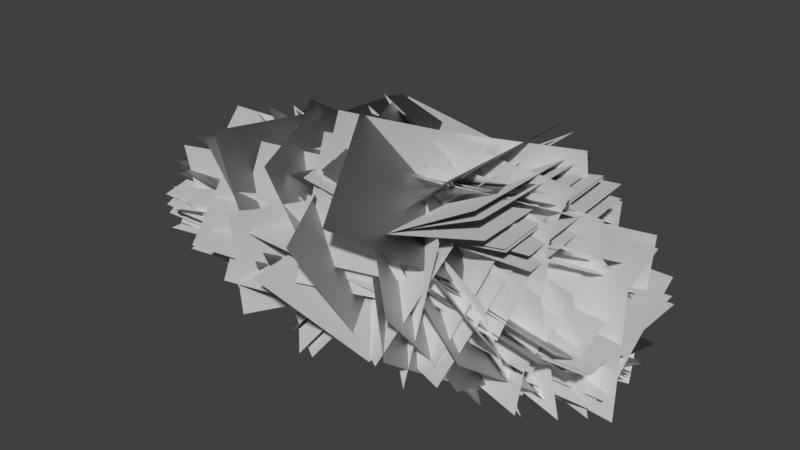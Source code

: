 # Source: Shane_Leaf_Blob_Radial_Test_12.blend  (saved by Blender 2.80.75; exported with 4.5.12 LTS)
import bpy
from mathutils import Matrix  # noqa: F401  (used for matrix-valued properties, if any)

bpy.ops.wm.read_factory_settings(use_empty=True)
scene = bpy.context.scene
scene.name = 'Scene'

# ---- collections
col_collection_1 = bpy.data.collections.new('Collection 1'); scene.collection.children.link(col_collection_1)

# ---- world
world_world = bpy.data.worlds.new('World'); scene.world = world_world
world_world.color = (0.05088, 0.05088, 0.05088)
world_world.use_sun_shadow = False
world_world.sun_shadow_jitter_overblur = 0.0
world_world.cycles.sampling_method = 'MANUAL'

# ---- meshes
me_plane = bpy.data.meshes.new('Plane')
me_plane.from_pydata([(-2.594, -1.284, 2.24), (-0.3581, 0.4866, -2.1), (-0.3066, -5.893, 1.538), (1.929, -4.123, -2.802), (-4.249, -2.69, 0.01807), (-4.231, 2.503, -0.07918), (-9.41, -2.661, 0.5927), (-9.392, 2.532, 0.4954), (3.259, -2.178, -1.17), (2.483, 0.241, 3.36), (-1.346, -4.533, -0.6997), (-2.121, -2.114, 3.83), (4.006, -0.5207, 1.809), (3.996, -0.6587, -3.383), (9.169, -1.075, 1.815), (9.16, -1.213, -3.377), (-4.701, -2.638, -1.603), (-4.882, 1.899, 0.9182), (-9.879, -2.967, -1.382), (-10.06, 1.57, 1.14), (-0.9388, 0.5634, 1.86), (-0.8909, 0.638, -3.333), (-4.567, 4.279, 1.88), (-4.519, 4.354, -3.313), (0.8469, 0.8277, 1.148), (-2.253, -0.7926, -2.691), (-0.7517, 5.709, 0.3791), (-3.851, 4.088, -3.46), (-4.222, 1.718, -2.407), (-3.696, -2.791, 0.1164), (-9.29, 0.7748, -3.037), (-8.764, -3.734, -0.5128), (-4.281, 1.921, -1.067), (-4.281, -3.273, -1.067), (-9.426, 1.921, -1.772), (-9.426, -3.273, -1.772), (1.575, 1.039, 2.212), (0.436, -1.412, -2.223), (5.715, -2.032, 2.845), (4.576, -4.482, -1.59), (-3.196, -1.37, -0.6167), (-3.444, 3.798, -0.1652), (-8.119, -1.747, 0.9958), (-8.367, 3.421, 1.447), (5.125, 3.012, 2.868), (3.454, -1.117, 0.1962), (0.9623, 5.701, 1.315), (-0.7089, 1.573, -1.356), (-3.997, -2.786, 0.7346), (-3.505, 2.183, -0.6943), (-9.024, -1.99, 1.768), (-8.532, 2.978, 0.3386), (1.315, 2.281, 2.192), (1.086, -2.867, 1.548), (6.384, 1.923, 3.262), (6.156, -3.226, 2.618), (2.033, -3.172, 1.588), (2.189, 1.959, 0.8056), (-3.118, -2.921, 2.203), (-2.961, 2.21, 1.421), (1.643, 0.6874, 3.45), (1.203, -2.445, -0.669), (6.7, -0.4477, 3.773), (6.26, -3.58, -0.3467), (1.33, 2.254, 2.203), (1.111, -2.891, 1.537), (6.415, 1.91, 3.198), (6.197, -3.236, 2.532), (3.42, 2.065, 1.209), (3.281, -2.611, -1.047), (8.604, 1.82, 1.399), (8.465, -2.856, -0.8569), (-1.29, 0.7786, 2.068), (-1.347, 0.6647, -3.123), (-5.361, 4.003, 2.042), (-5.418, 3.889, -3.15), (-0.9487, 0.1286, 2.0), (-0.6131, 0.4519, -3.172), (-3.633, 4.573, 2.104), (-3.297, 4.897, -3.068), (-2.956, -0.5274, 1.892), (-2.081, 2.276, -2.391), (-7.577, 1.776, 2.455), (-6.701, 4.579, -1.828), (-3.595, -1.019, 1.388), (-2.762, 2.82, -2.01), (-8.456, 0.6649, 2.098), (-7.623, 4.503, -1.3), (-3.418, -1.399, 0.4339), (-1.088, 2.393, -2.244), (-6.895, 2.012, 2.237), (-4.565, 5.803, -0.4404), (-4.649, -2.388, 0.839), (-4.463, 2.451, -1.037), (-9.824, -2.07, 1.145), (-9.638, 2.769, -0.7311), (0.7287, -0.664, -1.494), (-0.6609, 2.743, 2.171), (5.005, 2.12, -2.461), (3.616, 5.527, 1.204), (0.8638, -0.733, -1.365), (-0.6989, 2.706, 2.199), (4.977, 2.25, -2.44), (3.414, 5.689, 1.124), (3.414, -2.609, -0.7002), (3.553, 2.421, -1.983), (8.591, -2.838, -1.035), (8.73, 2.193, -2.318), (1.419, -2.504, -1.344), (0.6923, 2.57, -0.5092), (5.937, -1.471, -3.689), (5.21, 3.603, -2.853), (-0.2483, -2.114, 0.4152), (2.024, 1.802, -2.129), (3.301, -5.401, -1.474), (5.573, -1.485, -4.019), (-5.024, -2.196, -0.05315), (-5.014, 2.809, -1.438), (-10.22, -2.179, -0.02964), (-10.21, 2.827, -1.415), (-5.829, 1.245, -2.239), (-4.15, -0.8784, 2.193), (-2.634, 5.276, -1.518), (-0.9557, 3.152, 2.914), (1.582, -1.205, 2.363), (2.162, 3.007, -0.6192), (-3.458, -0.09701, 2.947), (-2.878, 4.115, -0.03463), (0.9588, 2.818, 0.56), (1.227, -1.696, 3.115), (6.119, 3.308, 0.8833), (6.387, -1.205, 3.439), (2.738, -3.105, 0.1205), (3.124, 1.362, -2.5), (7.863, -3.813, -0.3303), (8.249, 0.6541, -2.951), (2.934, 1.802, -1.469), (3.115, -1.816, 2.254), (8.109, 2.215, -1.319), (8.29, -1.402, 2.404), (2.918, 2.025, -1.316), (3.176, -2.155, 1.754), (8.08, 2.534, -1.057), (8.338, -1.647, 2.013), (0.06971, 3.095, 1.624), (0.3517, -2.053, 2.248), (5.067, 3.531, 2.97), (5.349, -1.617, 3.594), (0.8151, 3.333, 1.338), (-0.1282, -1.731, 0.6811), (4.664, 2.189, 4.632), (3.721, -2.876, 3.974), (1.161, 2.431, -0.3847), (1.37, -1.154, 3.367), (6.329, 2.912, -0.2131), (6.538, -0.6723, 3.539), (1.344, -0.3314, 3.016), (1.871, 1.711, -1.73), (-3.45, 1.64, 3.333), (-2.924, 3.682, -1.413), (1.311, -0.8883, 2.554), (1.914, 2.634, -1.214), (-3.678, 0.4756, 3.031), (-3.074, 3.998, -0.7374), (-2.879, -1.966, 0.08919), (-0.0643, 1.988, -1.759), (-5.821, 1.377, 2.76), (-3.007, 5.331, 0.9123), (3.548, -2.188, -0.3435), (2.711, 0.6583, 3.919), (-1.128, -4.382, 0.2036), (-1.964, -1.535, 4.466), (4.479, -2.378, 0.2269), (2.393, 1.845, 2.415), (0.756, -5.315, 2.343), (-1.331, -1.093, 4.532), (2.668, 1.259, 2.127), (2.173, -2.387, -1.538), (7.728, 0.164, 2.534), (7.233, -3.482, -1.131), (2.45, 0.8828, 2.52), (2.127, -2.216, -1.635), (7.568, 0.0324, 2.757), (7.245, -3.067, -1.398), (2.176, -0.5688, 1.947), (1.954, -1.599, -3.138), (7.085, -2.26, 2.075), (6.863, -3.29, -3.01), (0.969, -0.2169, -3.08), (0.05692, 0.8615, 1.918), (4.054, 3.947, -3.416), (3.142, 5.026, 1.582), (-3.306, 0.6006, 1.887), (-3.197, 1.064, -3.285), (-8.166, 2.432, 1.948), (-8.056, 2.895, -3.223), (-4.078, -0.3026, -3.307), (-3.903, -1.342, 1.778), (-9.093, -1.651, -3.41), (-8.918, -2.691, 1.676), (-0.2206, -1.978, 1.154), (1.461, 0.8353, -2.875), (3.477, -5.506, 0.2333), (5.159, -2.693, -3.795), (4.013, 2.206, -0.749), (4.013, -2.988, -0.7511), (9.205, 2.206, -0.5974), (9.205, -2.988, -0.5995), (3.954, 2.123, -0.432), (3.934, -3.057, -0.8098), (9.144, 2.091, -0.2681), (9.124, -3.089, -0.6459), (3.489, -2.279, -2.404), (3.157, 2.407, -0.1896), (8.63, -1.697, -2.863), (8.298, 2.989, -0.649), (-2.392, 1.775, -1.115), (1.549, -1.34, 0.2029), (-4.2, -1.875, -4.337), (-0.2591, -4.99, -3.019), (1.278, -2.507, 0.395), (2.597, 1.55, -2.567), (5.763, -4.836, -0.7969), (7.083, -0.7795, -3.758), (0.7978, -2.689, -1.038), (0.7198, 2.503, -0.9497), (5.386, -2.578, -3.467), (5.308, 2.614, -3.38), (-3.462, 1.709, -0.7222), (-3.773, -3.377, -1.723), (-8.544, 2.207, -1.667), (-8.856, -2.88, -2.667), (-3.82, 3.21, -1.175), (-3.465, -1.925, -0.4881), (-8.757, 2.667, -2.693), (-8.402, -2.469, -2.005), (1.952, 0.5111, -0.1096), (-2.828, -1.165, -1.253), (0.9699, 4.984, -2.558), (-3.811, 3.308, -3.702), (0.8816, -1.68, -0.6252), (-2.687, 1.957, 0.3811), (2.727, 1.21, -4.526), (-0.8413, 4.847, -3.519), (1.278, -2.02, -1.814), (-0.4448, 2.513, 0.04625), (5.293, 0.4161, -4.031), (3.57, 4.949, -2.171), (1.389, -1.784, 1.481), (1.928, -0.0847, -3.396), (6.013, -4.128, 1.176), (6.553, -2.428, -3.701), (1.568, -2.175, 0.8465), (2.505, 0.9282, -3.211), (6.21, -4.414, 0.2069), (7.147, -1.311, -3.85), (0.4962, -0.2133, 2.145), (-0.1013, -1.186, -2.921), (4.2, -3.844, 2.406), (3.603, -4.817, -2.661), (0.00233, 0.4016, 1.642), (-1.253, -2.437, -2.521), (4.2, -2.562, 2.397), (2.944, -5.401, -1.767), (-2.35, 0.4671, -3.164), (-1.281, -1.893, 1.337), (-6.531, -2.556, -3.756), (-5.462, -4.917, 0.7445), (-2.295, 0.4596, -3.285), (-1.29, -1.903, 1.23), (-6.566, -2.44, -3.852), (-5.561, -4.803, 0.6627), (-3.475, 0.4539, -2.763), (-2.823, -2.655, 1.345), (-8.38, -1.189, -3.228), (-7.728, -4.298, 0.8806), (-4.525, 3.04, -1.316), (-4.057, -2.014, -0.2186), (-9.507, 2.303, -2.584), (-9.039, -2.751, -1.487), (-4.545, 2.819, -0.5303), (-4.711, -2.297, -1.41), (-9.699, 3.086, -1.11), (-9.865, -2.03, -1.99), (-4.15, -1.086, 1.02), (-3.678, 3.244, -1.808), (-9.242, -0.1998, 1.527), (-8.77, 4.131, -1.301), (1.789, 0.2898, 0.2418), (-2.945, -0.4119, -1.773), (1.313, 5.418, -0.4251), (-3.422, 4.716, -2.44), (1.606, 0.4094, 0.5423), (-2.784, -0.5162, -2.074), (0.9316, 5.514, -0.1322), (-3.458, 4.589, -2.748), (1.749, -0.434, -1.051), (-3.383, 0.05764, -0.4253), (2.048, 4.541, -2.511), (-3.084, 5.033, -1.885), (1.443, 0.5329, 1.421), (0.4478, -2.65, -2.56), (6.049, -1.765, 2.108), (5.054, -4.948, -1.874), (0.03345, -2.981, -2.244), (-0.5819, -0.199, 2.098), (-4.848, -4.704, -1.832), (-5.464, -1.923, 2.51), (-4.042, -2.799, -1.212), (-4.332, 1.744, 1.287), (-9.197, -3.325, -0.8552), (-9.487, 1.218, 1.644), (-4.083, -2.32, -1.824), (-4.366, 1.294, 1.895), (-9.231, -2.964, -1.59), (-9.514, 0.6499, 2.129), (-4.797, -2.815, -0.8674), (-4.891, 2.267, 0.1976), (-9.981, -2.968, -0.5954), (-10.07, 2.115, 0.4696), (-4.0, -1.695, -0.3398), (-4.062, 3.491, -0.06912), (-9.144, -1.793, 0.3655), (-9.207, 3.393, 0.6362), (-5.909, 0.3636, -1.576), (-1.357, -1.043, 0.4922), (-4.951, 5.311, -0.3189), (-0.3993, 3.904, 1.749), (1.75, 0.5031, -3.195), (1.478, 1.597, 1.875), (6.574, 2.421, -3.349), (6.302, 3.515, 1.72), (2.065, 0.2015, 2.791), (1.737, -1.07, -2.234), (6.863, -1.778, 2.978), (6.534, -3.05, -2.047), (2.959, -2.705, 1.324), (2.608, 2.402, 2.198), (-2.064, -3.255, 2.524), (-2.414, 1.852, 3.398), (1.666, 2.424, 2.211), (1.632, -2.745, 1.711), (6.855, 2.37, 2.42), (6.821, -2.8, 1.92), (-3.628, -4.158, -1.164), (-2.605, 0.9166, -1.581), (-6.513, -3.229, 3.053), (-5.489, 1.846, 2.636), (-3.179, -4.013, -0.9146), (-2.611, 1.138, -1.26), (-6.858, -3.366, 2.694), (-6.29, 1.785, 2.349), (-4.29, -2.043, 0.5703), (-0.986, 1.222, -1.751), (-6.786, 1.989, 2.688), (-3.482, 5.254, 0.3664), (-3.467, -1.595, 1.456), (-2.191, 2.292, -1.744), (-7.968, 0.7635, 2.526), (-6.693, 4.65, -0.674), (-1.569, -1.331, -1.161), (-1.188, 3.845, -1.327), (-4.63, -0.9716, 3.019), (-4.249, 4.205, 2.852), (0.3898, 2.294, -1.774), (1.754, -0.7574, 2.201), (4.559, 5.27, -0.9212), (5.924, 2.219, 3.054), (2.192, -1.504, 2.986), (2.385, 2.956, 0.3332), (-2.984, -1.146, 3.211), (-2.791, 3.315, 0.5582), (2.379, -2.265, 1.014), (2.311, 2.697, 2.547), (-2.812, -2.377, 1.149), (-2.879, 2.584, 2.683), (2.21, -0.8046, 3.671), (2.907, 1.55, -0.9049), (-2.469, 1.408, 4.097), (-1.772, 3.762, -0.4797), (2.542, 2.643, -0.6097), (2.849, -1.926, 1.841), (7.691, 3.196, -0.2245), (7.999, -1.372, 2.226), (-1.499, -2.703, -1.823), (-2.891, 1.334, 1.132), (-5.917, -5.135, -0.5827), (-7.309, -1.098, 2.373), (3.385, -0.08184, -3.412), (3.189, 1.155, 1.629), (8.419, 1.189, -3.528), (8.224, 2.425, 1.512), (-1.642, 0.146, -3.157), (-0.6161, -1.072, 1.787), (-4.734, -4.009, -3.539), (-3.708, -5.228, 1.404), (2.395, -1.57, 1.503), (2.618, -0.3749, -3.546), (7.372, -3.05, 1.372), (7.594, -1.855, -3.677), (3.207, -1.247, 1.711), (3.418, -0.03734, -3.335), (8.208, -2.641, 1.586), (8.419, -1.431, -3.46), (-2.698, -0.2233, -0.2277), (2.309, 0.02204, -1.582), (-2.54, -5.402, -0.5781), (2.468, -5.157, -1.932), (3.112, -2.401, -0.2767), (3.492, 2.342, -2.357), (8.234, -3.056, -0.8337), (8.614, 1.688, -2.914), (3.186, -2.539, -0.2369), (3.532, 2.229, -2.267), (8.319, -3.132, -0.7579), (8.665, 1.635, -2.788), (-0.689, 2.447, -0.5796), (0.3682, -2.61, -0.04687), (-3.966, 1.353, -4.457), (-2.909, -3.704, -3.924), (0.4947, -2.742, -0.5436), (1.346, 2.24, -1.738), (5.131, -4.006, -2.513), (5.982, 0.9764, -3.707), (2.958, -1.031, -0.02428), (-2.204, -0.4672, 0.08336), (3.12, 1.33, -4.647), (-2.042, 1.894, -4.539), (3.195, -2.854, 0.3679), (3.561, 1.521, -2.407), (8.328, -3.538, -0.03506), (8.693, 0.837, -2.809), (3.143, -2.817, 0.4912), (3.517, 1.384, -2.54), (8.271, -3.545, 0.1142), (8.645, 0.6549, -2.917), (0.6985, -1.302, 1.832), (3.758, 1.384, -1.392), (-1.716, 3.088, 3.198), (1.343, 5.774, -0.0256), (-0.8701, -0.4378, 0.2221), (3.428, -1.43, 2.963), (-0.1332, 4.657, 0.9111), (4.165, 3.664, 3.652), (3.394, -1.985, 0.7237), (2.475, 3.027, 1.723), (-1.017, -3.276, 3.142), (-1.936, 1.737, 4.141), (3.319, -2.087, 0.9787), (2.652, 2.973, 1.937), (-1.39, -3.077, 2.932), (-2.057, 1.983, 3.89), (3.461, -1.855, 1.249), (2.896, 3.17, 2.433), (-1.461, -2.74, 2.651), (-2.026, 2.285, 3.835), (0.7479, 1.362, -0.9628), (1.004, -0.03546, 4.033), (5.73, 2.822, -0.8103), (5.986, 1.424, 4.185), (-4.311, 2.818, -1.676), (-2.41, -1.661, 0.1406), (-0.4906, 5.406, 0.7078), (1.41, 0.9267, 2.524), (1.282, -3.299, -0.7174), (0.5218, 1.474, 1.183), (-3.622, -4.546, 0.4516), (-4.382, 0.2273, 2.352), (0.7034, 1.633, 1.18), (0.7206, -3.561, 1.198), (5.24, 1.657, 3.708), (5.257, -3.537, 3.726), (0.8004, 1.807, 1.43), (0.7265, -3.385, 1.333), (5.532, 1.7, 3.569), (5.458, -3.492, 3.472), (0.9229, 1.667, 1.768), (0.7928, -3.518, 1.505), (5.899, 1.467, 3.239), (5.769, -3.718, 2.977), (-4.891, -2.447, 0.2972), (-4.781, 2.567, -1.052), (-10.08, -2.265, 0.5498), (-9.965, 2.749, -0.7997), (-4.482, -2.804, -1.237), (-4.726, 2.017, 0.6788), (-9.643, -3.221, -0.8447), (-9.888, 1.599, 1.071), (3.777, -1.997, -2.132), (3.446, 2.643, 0.1781), (8.919, -1.41, -2.572), (8.587, 3.229, -0.2618), (-2.482, 1.94, -1.018), (1.096, -1.604, 0.2509), (-4.531, -1.362, -4.463), (-0.9528, -4.906, -3.194), (-1.459, -2.987, -1.881), (-3.494, 1.774, -1.479), (-3.054, -4.076, 2.94), (-5.089, 0.6852, 3.342), (1.294, 2.508, 0.6269), (1.497, -1.977, 3.238), (6.469, 2.881, 0.8663), (6.671, -1.603, 3.478), (1.586, 2.638, 2.318), (1.494, -2.528, 1.798), (6.748, 2.492, 2.863), (6.656, -2.675, 2.343)], [], [(0, 2, 3, 1), (4, 5, 7, 6), (8, 10, 11, 9), (12, 14, 15, 13), (16, 18, 19, 17), (20, 21, 23, 22), (24, 25, 27, 26), (28, 30, 31, 29), (32, 33, 35, 34), (36, 38, 39, 37), (40, 41, 43, 42), (44, 45, 47, 46), (48, 49, 51, 50), (52, 54, 55, 53), (56, 57, 59, 58), (60, 62, 63, 61), (64, 66, 67, 65), (68, 70, 71, 69), (72, 73, 75, 74), (76, 77, 79, 78), (80, 81, 83, 82), (84, 85, 87, 86), (88, 89, 91, 90), (92, 93, 95, 94), (96, 97, 99, 98), (100, 101, 103, 102), (104, 106, 107, 105), (108, 109, 111, 110), (112, 114, 115, 113), (116, 117, 119, 118), (120, 121, 123, 122), (124, 125, 127, 126), (128, 129, 131, 130), (132, 134, 135, 133), (136, 137, 139, 138), (140, 141, 143, 142), (144, 145, 147, 146), (148, 150, 151, 149), (152, 153, 155, 154), (156, 157, 159, 158), (160, 161, 163, 162), (164, 165, 167, 166), (168, 170, 171, 169), (172, 173, 175, 174), (176, 178, 179, 177), (180, 182, 183, 181), (184, 186, 187, 185), (188, 189, 191, 190), (192, 193, 195, 194), (196, 198, 199, 197), (200, 202, 203, 201), (204, 206, 207, 205), (208, 210, 211, 209), (212, 213, 215, 214), (216, 217, 219, 218), (220, 222, 223, 221), (224, 226, 227, 225), (228, 229, 231, 230), (232, 234, 235, 233), (236, 238, 239, 237), (240, 242, 243, 241), (244, 245, 247, 246), (248, 250, 251, 249), (252, 254, 255, 253), (256, 258, 259, 257), (260, 262, 263, 261), (264, 266, 267, 265), (268, 270, 271, 269), (272, 274, 275, 273), (276, 278, 279, 277), (280, 281, 283, 282), (284, 285, 287, 286), (288, 290, 291, 289), (292, 293, 295, 294), (296, 298, 299, 297), (300, 302, 303, 301), (304, 306, 307, 305), (308, 310, 311, 309), (312, 314, 315, 313), (316, 318, 319, 317), (320, 322, 323, 321), (324, 326, 327, 325), (328, 329, 331, 330), (332, 334, 335, 333), (336, 338, 339, 337), (340, 342, 343, 341), (344, 345, 347, 346), (348, 349, 351, 350), (352, 353, 355, 354), (356, 357, 359, 358), (360, 361, 363, 362), (364, 365, 367, 366), (368, 369, 371, 370), (372, 374, 375, 373), (376, 377, 379, 378), (380, 381, 383, 382), (384, 386, 387, 385), (388, 389, 391, 390), (392, 394, 395, 393), (396, 398, 399, 397), (400, 402, 403, 401), (404, 405, 407, 406), (408, 410, 411, 409), (412, 414, 415, 413), (416, 417, 419, 418), (420, 422, 423, 421), (424, 426, 427, 425), (428, 430, 431, 429), (432, 434, 435, 433), (436, 437, 439, 438), (440, 442, 443, 441), (444, 445, 447, 446), (448, 449, 451, 450), (452, 454, 455, 453), (456, 457, 459, 458), (460, 461, 463, 462), (464, 466, 467, 465), (468, 470, 471, 469), (472, 474, 475, 473), (476, 478, 479, 477), (480, 481, 483, 482), (484, 486, 487, 485), (488, 489, 491, 490), (492, 493, 495, 494), (496, 497, 499, 498), (500, 501, 503, 502), (504, 506, 507, 505)])
_uv = me_plane.uv_layers.new(name='UVMap')
_uv.uv.foreach_set('vector', [1.49e-07, 1.0, 1.0, 1.0, 1.0, 0.0, 0.0, 1.49e-07, 1.49e-07, 1.0, 0.0, 1.49e-07, 1.0, 0.0, 1.0, 1.0, 1.49e-07, 1.0, 1.0, 1.0, 1.0, 0.0, 0.0, 1.49e-07, 1.49e-07, 1.0, 1.0, 1.0, 1.0, 0.0, 0.0, 1.49e-07, 1.49e-07, 1.0, 1.0, 1.0, 1.0, 0.0, 0.0, 1.49e-07, 1.49e-07, 1.0, 0.0, 1.49e-07, 1.0, 0.0, 1.0, 1.0, 1.49e-07, 1.0, 0.0, 1.49e-07, 1.0, 0.0, 1.0, 1.0, 1.49e-07, 1.0, 1.0, 1.0, 1.0, 0.0, 0.0, 1.49e-07, 1.49e-07, 1.0, 0.0, 1.49e-07, 1.0, 0.0, 1.0, 1.0, 1.49e-07, 1.0, 1.0, 1.0, 1.0, 0.0, 0.0, 1.49e-07, 1.49e-07, 1.0, 0.0, 1.49e-07, 1.0, 0.0, 1.0, 1.0, 1.49e-07, 1.0, 0.0, 1.49e-07, 1.0, 0.0, 1.0, 1.0, 1.49e-07, 1.0, 0.0, 1.49e-07, 1.0, 0.0, 1.0, 1.0, 1.49e-07, 1.0, 1.0, 1.0, 1.0, 0.0, 0.0, 1.49e-07, 1.49e-07, 1.0, 0.0, 1.49e-07, 1.0, 0.0, 1.0, 1.0, 1.49e-07, 1.0, 1.0, 1.0, 1.0, 0.0, 0.0, 1.49e-07, 1.49e-07, 1.0, 1.0, 1.0, 1.0, 0.0, 0.0, 1.49e-07, 1.49e-07, 1.0, 1.0, 1.0, 1.0, 0.0, 0.0, 1.49e-07, 1.49e-07, 1.0, 0.0, 1.49e-07, 1.0, 0.0, 1.0, 1.0, 1.49e-07, 1.0, 0.0, 1.49e-07, 1.0, 0.0, 1.0, 1.0, 1.49e-07, 1.0, 0.0, 1.49e-07, 1.0, 0.0, 1.0, 1.0, 1.49e-07, 1.0, 0.0, 1.49e-07, 1.0, 0.0, 1.0, 1.0, 1.49e-07, 1.0, 0.0, 1.49e-07, 1.0, 0.0, 1.0, 1.0, 1.49e-07, 1.0, 0.0, 1.49e-07, 1.0, 0.0, 1.0, 1.0, 1.49e-07, 1.0, 0.0, 1.49e-07, 1.0, 0.0, 1.0, 1.0, 1.49e-07, 1.0, 0.0, 1.49e-07, 1.0, 0.0, 1.0, 1.0, 1.49e-07, 1.0, 1.0, 1.0, 1.0, 0.0, 0.0, 1.49e-07, 1.49e-07, 1.0, 0.0, 1.49e-07, 1.0, 0.0, 1.0, 1.0, 1.49e-07, 1.0, 1.0, 1.0, 1.0, 0.0, 0.0, 1.49e-07, 1.49e-07, 1.0, 0.0, 1.49e-07, 1.0, 0.0, 1.0, 1.0, 1.49e-07, 1.0, 0.0, 1.49e-07, 1.0, 0.0, 1.0, 1.0, 1.49e-07, 1.0, 0.0, 1.49e-07, 1.0, 0.0, 1.0, 1.0, 1.49e-07, 1.0, 0.0, 1.49e-07, 1.0, 0.0, 1.0, 1.0, 1.49e-07, 1.0, 1.0, 1.0, 1.0, 0.0, 0.0, 1.49e-07, 1.49e-07, 1.0, 0.0, 1.49e-07, 1.0, 0.0, 1.0, 1.0, 1.49e-07, 1.0, 0.0, 1.49e-07, 1.0, 0.0, 1.0, 1.0, 1.49e-07, 1.0, 0.0, 1.49e-07, 1.0, 0.0, 1.0, 1.0, 1.49e-07, 1.0, 1.0, 1.0, 1.0, 0.0, 0.0, 1.49e-07, 1.49e-07, 1.0, 0.0, 1.49e-07, 1.0, 0.0, 1.0, 1.0, 1.49e-07, 1.0, 0.0, 1.49e-07, 1.0, 0.0, 1.0, 1.0, 1.49e-07, 1.0, 0.0, 1.49e-07, 1.0, 0.0, 1.0, 1.0, 1.49e-07, 1.0, 0.0, 1.49e-07, 1.0, 0.0, 1.0, 1.0, 1.49e-07, 1.0, 1.0, 1.0, 1.0, 0.0, 0.0, 1.49e-07, 1.49e-07, 1.0, 0.0, 1.49e-07, 1.0, 0.0, 1.0, 1.0, 1.49e-07, 1.0, 1.0, 1.0, 1.0, 0.0, 0.0, 1.49e-07, 1.49e-07, 1.0, 1.0, 1.0, 1.0, 0.0, 0.0, 1.49e-07, 1.49e-07, 1.0, 1.0, 1.0, 1.0, 0.0, 0.0, 1.49e-07, 1.49e-07, 1.0, 0.0, 1.49e-07, 1.0, 0.0, 1.0, 1.0, 1.49e-07, 1.0, 0.0, 1.49e-07, 1.0, 0.0, 1.0, 1.0, 1.49e-07, 1.0, 1.0, 1.0, 1.0, 0.0, 0.0, 1.49e-07, 1.49e-07, 1.0, 1.0, 1.0, 1.0, 0.0, 0.0, 1.49e-07, 1.49e-07, 1.0, 1.0, 1.0, 1.0, 0.0, 0.0, 1.49e-07, 1.49e-07, 1.0, 1.0, 1.0, 1.0, 0.0, 0.0, 1.49e-07, 1.49e-07, 1.0, 0.0, 1.49e-07, 1.0, 0.0, 1.0, 1.0, 1.49e-07, 1.0, 0.0, 1.49e-07, 1.0, 0.0, 1.0, 1.0, 1.49e-07, 1.0, 1.0, 1.0, 1.0, 0.0, 0.0, 1.49e-07, 1.49e-07, 1.0, 1.0, 1.0, 1.0, 0.0, 0.0, 1.49e-07, 1.49e-07, 1.0, 0.0, 1.49e-07, 1.0, 0.0, 1.0, 1.0, 1.49e-07, 1.0, 1.0, 1.0, 1.0, 0.0, 0.0, 1.49e-07, 1.49e-07, 1.0, 1.0, 1.0, 1.0, 0.0, 0.0, 1.49e-07, 1.49e-07, 1.0, 1.0, 1.0, 1.0, 0.0, 0.0, 1.49e-07, 1.49e-07, 1.0, 0.0, 1.49e-07, 1.0, 0.0, 1.0, 1.0, 1.49e-07, 1.0, 1.0, 1.0, 1.0, 0.0, 0.0, 1.49e-07, 1.49e-07, 1.0, 1.0, 1.0, 1.0, 0.0, 0.0, 1.49e-07, 1.49e-07, 1.0, 1.0, 1.0, 1.0, 0.0, 0.0, 1.49e-07, 1.49e-07, 1.0, 1.0, 1.0, 1.0, 0.0, 0.0, 1.49e-07, 1.49e-07, 1.0, 1.0, 1.0, 1.0, 0.0, 0.0, 1.49e-07, 1.49e-07, 1.0, 1.0, 1.0, 1.0, 0.0, 0.0, 1.49e-07, 1.49e-07, 1.0, 1.0, 1.0, 1.0, 0.0, 0.0, 1.49e-07, 1.49e-07, 1.0, 1.0, 1.0, 1.0, 0.0, 0.0, 1.49e-07, 1.49e-07, 1.0, 0.0, 1.49e-07, 1.0, 0.0, 1.0, 1.0, 1.49e-07, 1.0, 0.0, 1.49e-07, 1.0, 0.0, 1.0, 1.0, 1.49e-07, 1.0, 1.0, 1.0, 1.0, 0.0, 0.0, 1.49e-07, 1.49e-07, 1.0, 0.0, 1.49e-07, 1.0, 0.0, 1.0, 1.0, 1.49e-07, 1.0, 1.0, 1.0, 1.0, 0.0, 0.0, 1.49e-07, 1.49e-07, 1.0, 1.0, 1.0, 1.0, 0.0, 0.0, 1.49e-07, 1.49e-07, 1.0, 1.0, 1.0, 1.0, 0.0, 0.0, 1.49e-07, 1.49e-07, 1.0, 1.0, 1.0, 1.0, 0.0, 0.0, 1.49e-07, 1.49e-07, 1.0, 1.0, 1.0, 1.0, 0.0, 0.0, 1.49e-07, 1.49e-07, 1.0, 1.0, 1.0, 1.0, 0.0, 0.0, 1.49e-07, 1.49e-07, 1.0, 1.0, 1.0, 1.0, 0.0, 0.0, 1.49e-07, 1.49e-07, 1.0, 1.0, 1.0, 1.0, 0.0, 0.0, 1.49e-07, 1.49e-07, 1.0, 0.0, 1.49e-07, 1.0, 0.0, 1.0, 1.0, 1.49e-07, 1.0, 1.0, 1.0, 1.0, 0.0, 0.0, 1.49e-07, 1.49e-07, 1.0, 1.0, 1.0, 1.0, 0.0, 0.0, 1.49e-07, 1.49e-07, 1.0, 1.0, 1.0, 1.0, 0.0, 0.0, 1.49e-07, 1.49e-07, 1.0, 0.0, 1.49e-07, 1.0, 0.0, 1.0, 1.0, 1.49e-07, 1.0, 0.0, 1.49e-07, 1.0, 0.0, 1.0, 1.0, 1.49e-07, 1.0, 0.0, 1.49e-07, 1.0, 0.0, 1.0, 1.0, 1.49e-07, 1.0, 0.0, 1.49e-07, 1.0, 0.0, 1.0, 1.0, 1.49e-07, 1.0, 0.0, 1.49e-07, 1.0, 0.0, 1.0, 1.0, 1.49e-07, 1.0, 0.0, 1.49e-07, 1.0, 0.0, 1.0, 1.0, 1.49e-07, 1.0, 0.0, 1.49e-07, 1.0, 0.0, 1.0, 1.0, 1.49e-07, 1.0, 1.0, 1.0, 1.0, 0.0, 0.0, 1.49e-07, 1.49e-07, 1.0, 0.0, 1.49e-07, 1.0, 0.0, 1.0, 1.0, 1.49e-07, 1.0, 0.0, 1.49e-07, 1.0, 0.0, 1.0, 1.0, 1.49e-07, 1.0, 1.0, 1.0, 1.0, 0.0, 0.0, 1.49e-07, 1.49e-07, 1.0, 0.0, 1.49e-07, 1.0, 0.0, 1.0, 1.0, 1.49e-07, 1.0, 1.0, 1.0, 1.0, 0.0, 0.0, 1.49e-07, 1.49e-07, 1.0, 1.0, 1.0, 1.0, 0.0, 0.0, 1.49e-07, 1.49e-07, 1.0, 1.0, 1.0, 1.0, 0.0, 0.0, 1.49e-07, 1.49e-07, 1.0, 0.0, 1.49e-07, 1.0, 0.0, 1.0, 1.0, 1.49e-07, 1.0, 1.0, 1.0, 1.0, 0.0, 0.0, 1.49e-07, 1.49e-07, 1.0, 1.0, 1.0, 1.0, 0.0, 0.0, 1.49e-07, 1.49e-07, 1.0, 0.0, 1.49e-07, 1.0, 0.0, 1.0, 1.0, 1.49e-07, 1.0, 1.0, 1.0, 1.0, 0.0, 0.0, 1.49e-07, 1.49e-07, 1.0, 1.0, 1.0, 1.0, 0.0, 0.0, 1.49e-07, 1.49e-07, 1.0, 1.0, 1.0, 1.0, 0.0, 0.0, 1.49e-07, 1.49e-07, 1.0, 1.0, 1.0, 1.0, 0.0, 0.0, 1.49e-07, 1.49e-07, 1.0, 0.0, 1.49e-07, 1.0, 0.0, 1.0, 1.0, 1.49e-07, 1.0, 1.0, 1.0, 1.0, 0.0, 0.0, 1.49e-07, 1.49e-07, 1.0, 0.0, 1.49e-07, 1.0, 0.0, 1.0, 1.0, 1.49e-07, 1.0, 0.0, 1.49e-07, 1.0, 0.0, 1.0, 1.0, 1.49e-07, 1.0, 1.0, 1.0, 1.0, 0.0, 0.0, 1.49e-07, 1.49e-07, 1.0, 0.0, 1.49e-07, 1.0, 0.0, 1.0, 1.0, 1.49e-07, 1.0, 0.0, 1.49e-07, 1.0, 0.0, 1.0, 1.0, 1.49e-07, 1.0, 1.0, 1.0, 1.0, 0.0, 0.0, 1.49e-07, 1.49e-07, 1.0, 1.0, 1.0, 1.0, 0.0, 0.0, 1.49e-07, 1.49e-07, 1.0, 1.0, 1.0, 1.0, 0.0, 0.0, 1.49e-07, 1.49e-07, 1.0, 1.0, 1.0, 1.0, 0.0, 0.0, 1.49e-07, 1.49e-07, 1.0, 0.0, 1.49e-07, 1.0, 0.0, 1.0, 1.0, 1.49e-07, 1.0, 1.0, 1.0, 1.0, 0.0, 0.0, 1.49e-07, 1.49e-07, 1.0, 0.0, 1.49e-07, 1.0, 0.0, 1.0, 1.0, 1.49e-07, 1.0, 0.0, 1.49e-07, 1.0, 0.0, 1.0, 1.0, 1.49e-07, 1.0, 0.0, 1.49e-07, 1.0, 0.0, 1.0, 1.0, 1.49e-07, 1.0, 0.0, 1.49e-07, 1.0, 0.0, 1.0, 1.0, 1.49e-07, 1.0, 1.0, 1.0, 1.0, 0.0, 0.0, 1.49e-07])
me_plane.use_remesh_preserve_volume = False
me_plane.use_remesh_preserve_attributes = False
me_plane.use_mirror_vertex_groups = False
me_plane.update()
me_plane.normals_split_custom_set([tuple(v) for v in zip(*[iter([0.166, 0.9838, 0.06764, 0.1765, 0.9828, 0.05421, 0.1766, 0.9832, -0.04681, 0.1665, 0.9856, -0.02942, 0.1662, 0.9859, 0.01803, 0.1586, 0.9872, 0.0151, 0.152, 0.988, 0.02762, 0.1593, 0.9867, 0.03116, 0.1754, 0.9845, -0.00902, 0.1731, 0.9849, 0.0017, 0.1673, 0.9804, 0.1038, 0.1699, 0.9812, 0.09127, 0.1735, 0.9832, 0.05756, 0.181, 0.9818, 0.05788, 0.1812, 0.9817, -0.05834, 0.1737, 0.9831, -0.05824, 0.1656, 0.986, -0.01895, 0.1592, 0.9872, -0.01397, 0.1524, 0.9874, 0.04197, 0.1586, 0.9866, 0.037, 0.1654, 0.9845, 0.0582, 0.1654, 0.9846, -0.0565, 0.1555, 0.9863, -0.05431, 0.1556, 0.9862, 0.05679, 0.1674, 0.985, 0.04232, 0.1659, 0.9852, -0.04296, 0.1567, 0.986, -0.05757, 0.1586, 0.987, 0.02434, 0.1597, 0.9865, -0.0358, 0.1545, 0.9867, -0.05005, 0.1618, 0.9868, 0.00601, 0.1671, 0.9857, 0.02028, 0.1595, 0.9872, -0.00646, 0.1672, 0.9859, -0.006763, 0.1602, 0.9868, -0.02295, 0.1528, 0.988, -0.02189, 0.1679, 0.9836, 0.06559, 0.1778, 0.9807, 0.08155, 0.181, 0.9833, -0.01892, 0.1704, 0.9848, -0.03264, 0.1656, 0.9862, 0.003532, 0.1578, 0.9874, 0.01305, 0.152, 0.9872, 0.04788, 0.1596, 0.9864, 0.03999, 0.1693, 0.9824, 0.07849, 0.1739, 0.9845, 0.02173, 0.1645, 0.9863, -0.01285, 0.1606, 0.986, 0.04414, 0.1632, 0.986, 0.03508, 0.16, 0.9871, 0.001717, 0.1525, 0.988, 0.0241, 0.1587, 0.9857, 0.05754, 0.1657, 0.9841, 0.06444, 0.1723, 0.9811, 0.08773, 0.1804, 0.9806, 0.07731, 0.1734, 0.9834, 0.05289, 0.1752, 0.9831, 0.05394, 0.1675, 0.9853, 0.03447, 0.1605, 0.9859, 0.0478, 0.1678, 0.9835, 0.06786, 0.1681, 0.9814, 0.09288, 0.1762, 0.9792, 0.1008, 0.1817, 0.9833, 0.009767, 0.1731, 0.9849, 0.002329, 0.1658, 0.984, 0.06469, 0.1724, 0.9812, 0.08637, 0.1805, 0.9807, 0.07539, 0.1735, 0.9834, 0.05264, 0.1688, 0.9847, 0.04319, 0.1758, 0.9833, 0.04738, 0.1834, 0.983, -0.001917, 0.1761, 0.9843, -0.006218, 0.1646, 0.9844, 0.06263, 0.1648, 0.985, -0.0519, 0.1551, 0.9866, -0.05104, 0.1549, 0.9861, 0.06037, 0.166, 0.9842, 0.06151, 0.1661, 0.9847, -0.05311, 0.1564, 0.9865, -0.04892, 0.1563, 0.9858, 0.06136, 0.1644, 0.9846, 0.05949, 0.1617, 0.9862, -0.03527, 0.1527, 0.988, -0.02256, 0.1551, 0.9854, 0.07056, 0.1644, 0.9852, 0.04847, 0.16, 0.9867, -0.02684, 0.1517, 0.9884, -0.01128, 0.1555, 0.9858, 0.06345, 0.1653, 0.9859, 0.02717, 0.1627, 0.9862, -0.03198, 0.1538, 0.9881, 0.007011, 0.1557, 0.9856, 0.0657, 0.1651, 0.9856, 0.03665, 0.1585, 0.9873, -0.005782, 0.1514, 0.9885, 0.0008969, 0.1578, 0.9865, 0.04351, 0.1697, 0.9854, -0.01613, 0.1626, 0.9846, 0.06371, 0.1642, 0.9855, 0.04179, 0.1709, 0.9846, -0.03681, 0.17, 0.9854, -0.01327, 0.1625, 0.9846, 0.06441, 0.1637, 0.9857, 0.04001, 0.1706, 0.9847, -0.0363, 0.1763, 0.9843, 0.00164, 0.1835, 0.983, -0.005958, 0.1754, 0.9839, -0.03363, 0.1686, 0.9853, -0.02632, 0.1735, 0.9847, -0.01299, 0.1649, 0.9863, 0.005691, 0.1689, 0.9846, -0.04475, 0.1774, 0.982, -0.0655, 0.1706, 0.985, 0.02697, 0.1808, 0.9834, -0.01639, 0.1768, 0.9815, -0.07289, 0.1676, 0.9854, -0.02968, 0.1644, 0.9863, 0.01633, 0.1572, 0.9875, -0.01447, 0.1506, 0.9885, -0.01395, 0.1576, 0.9874, 0.01687, 0.1583, 0.9869, -0.03226, 0.1633, 0.9843, 0.06639, 0.1614, 0.9837, 0.07952, 0.1569, 0.9875, -0.01579, 0.1713, 0.9827, 0.07031, 0.166, 0.9861, 0.003309, 0.1582, 0.9873, 0.01582, 0.1629, 0.9832, 0.08259, 0.1648, 0.9859, 0.02888, 0.1713, 0.9813, 0.08745, 0.1772, 0.9797, 0.09413, 0.1705, 0.9847, 0.03568, 0.1762, 0.9841, 0.02042, 0.1843, 0.9828, 0.01017, 0.1771, 0.983, -0.04803, 0.1697, 0.9848, -0.0379, 0.1688, 0.9855, -0.01521, 0.1742, 0.9823, 0.06819, 0.1803, 0.981, 0.07122, 0.1747, 0.9845, -0.01188, 0.1685, 0.9856, -0.01186, 0.175, 0.9829, 0.05715, 0.1808, 0.9815, 0.06262, 0.1742, 0.9847, -0.006155, 0.1631, 0.9853, 0.05178, 0.171, 0.9829, 0.06825, 0.1764, 0.9794, 0.09794, 0.1685, 0.9824, 0.08035, 0.1637, 0.9855, 0.04547, 0.1693, 0.9786, 0.1169, 0.1761, 0.9785, 0.1077, 0.1701, 0.9849, 0.0328, 0.1656, 0.9862, 0.008408, 0.1706, 0.981, 0.09262, 0.1765, 0.9796, 0.09589, 0.1714, 0.9851, 0.01212, 0.1694, 0.9819, 0.08417, 0.1675, 0.9856, -0.02096, 0.1587, 0.9872, -0.01379, 0.1603, 0.983, 0.08968, 0.1704, 0.9826, 0.07436, 0.1663, 0.986, -0.009561, 0.1581, 0.9874, 0.0007228, 0.1617, 0.9833, 0.08399, 0.167, 0.9858, 0.01955, 0.1647, 0.9861, -0.02158, 0.1562, 0.9871, 0.03579, 0.1578, 0.9844, 0.07747, 0.1758, 0.9844, 0.00973, 0.1731, 0.9846, 0.02259, 0.1664, 0.9791, 0.1174, 0.1694, 0.9801, 0.1031, 0.1774, 0.9839, 0.02273, 0.1676, 0.9834, 0.06955, 0.1665, 0.9789, 0.1183, 0.1768, 0.9816, 0.07257, 0.169, 0.9836, 0.06359, 0.177, 0.9815, 0.07312, 0.1828, 0.9831, -0.008203, 0.1743, 0.9845, -0.01739, 0.1691, 0.9829, 0.0724, 0.177, 0.9811, 0.07809, 0.1821, 0.9832, -0.01427, 0.174, 0.9846, -0.01958, 0.1711, 0.9834, 0.06066, 0.1802, 0.9815, 0.06439, 0.1818, 0.982, -0.05114, 0.1725, 0.9836, -0.05327, 0.1691, 0.9843, -0.05132, 0.1663, 0.9843, 0.05927, 0.1642, 0.9852, 0.04995, 0.1668, 0.9844, -0.05666, 0.1623, 0.985, 0.05876, 0.1618, 0.9853, -0.05529, 0.1531, 0.9868, -0.05313, 0.1535, 0.9864, 0.0592, 0.1626, 0.9851, -0.05649, 0.158, 0.9856, -0.05955, 0.1598, 0.9856, 0.05581, 0.1644, 0.9847, 0.05739, 0.1704, 0.9844, 0.04358, 0.1812, 0.9832, 0.02351, 0.1783, 0.9816, -0.06865, 0.1682, 0.9847, -0.04634, 0.1696, 0.9855, 0.0005145, 0.1762, 0.9843, 0.003824, 0.1846, 0.9828, 0.003925, 0.1777, 0.9841, 0.0005113, 0.1696, 0.9855, 0.007418, 0.1763, 0.9843, 0.011, 0.1847, 0.9828, 0.002907, 0.1778, 0.9841, -0.000865, 0.1758, 0.9837, -0.03699, 0.1682, 0.9857, 0.01267, 0.1738, 0.9848, 0.002667, 0.1815, 0.9823, -0.04706, 0.162, 0.9868, -0.007537, 0.1718, 0.9849, 0.02191, 0.1751, 0.9832, -0.05224, 0.1646, 0.9831, -0.08045, 0.1732, 0.9845, 0.02655, 0.1832, 0.9831, -0.0005484, 0.1777, 0.9818, -0.06663, 0.1687, 0.9849, -0.03931, 0.173, 0.9849, -0.00606, 0.1785, 0.982, -0.06113, 0.1703, 0.9838, -0.05647, 0.1649, 0.9863, -0.003837, 0.1609, 0.987, 0.001116, 0.168, 0.9856, -0.02181, 0.1603, 0.9861, -0.04331, 0.1536, 0.9879, -0.01951, 0.1582, 0.9874, -0.008747, 0.1526, 0.9874, -0.04176, 0.1604, 0.9867, -0.0281, 0.1661, 0.9861, 0.006408, 0.1695, 0.9854, 0.01468, 0.1616, 0.9861, -0.03797, 0.1577, 0.9855, -0.06319, 0.1658, 0.9861, -0.01083, 0.1715, 0.9852, 0.003342, 0.1688, 0.9822, -0.08221, 0.1594, 0.9855, -0.05846, 0.1614, 0.9866, 0.02521, 0.1725, 0.9847, -0.02357, 0.1635, 0.9864, 0.01775, 0.1649, 0.9859, -0.02972, 0.1735, 0.9822, -0.07194, 0.1721, 0.9838, 0.05085, 0.1821, 0.9823, 0.04489, 0.1797, 0.9815, -0.06635, 0.1701, 0.9837, -0.05828, 0.173, 0.9842, 0.03667, 0.183, 0.9829, 0.02266, 0.1787, 0.9815, -0.069, 0.1694, 0.9841, -0.05369, 0.1684, 0.9836, 0.06486, 0.1789, 0.9812, 0.07296, 0.1801, 0.9827, -0.04382, 0.1693, 0.9844, -0.04821, 0.1669, 0.9845, 0.05346, 0.1769, 0.9816, 0.07189, 0.1803, 0.9833, -0.02321, 0.1698, 0.9847, -0.03974, 0.1638, 0.9851, -0.05291, 0.1627, 0.9843, -0.06784, 0.168, 0.9851, 0.03532, 0.1688, 0.9845, 0.04768, 0.1639, 0.9849, -0.05558, 0.1624, 0.9842, -0.06993, 0.1677, 0.9853, 0.03338, 0.1688, 0.9846, 0.04531, 0.1625, 0.9857, -0.04405, 0.1583, 0.9858, -0.05522, 0.164, 0.9857, 0.0383, 0.168, 0.9846, 0.04826, 0.1576, 0.9874, -0.01177, 0.1521, 0.9876, -0.03951, 0.16, 0.987, -0.01633, 0.1655, 0.9861, 0.01255, 0.1579, 0.9874, 0.005248, 0.165, 0.9862, -0.01449, 0.1578, 0.9871, -0.02764, 0.151, 0.9885, -0.007299, 0.1639, 0.9857, 0.04025, 0.1583, 0.9871, -0.02237, 0.1507, 0.9885, -0.01137, 0.1559, 0.9864, 0.05125, 0.1696, 0.9853, 0.02247, 0.1616, 0.9868, 0.00739, 0.1565, 0.987, -0.03554, 0.1645, 0.9861, -0.02233, 0.1692, 0.9852, 0.02914, 0.1648, 0.9859, -0.0291, 0.1567, 0.9867, -0.04215, 0.1609, 0.9869, 0.01355, 0.1707, 0.9853, -0.006225, 0.1635, 0.9858, -0.03706, 0.1566, 0.9874, -0.02369, 0.1633, 0.9865, 0.007723, 0.1686, 0.9845, 0.04851, 0.1781, 0.9819, 0.06486, 0.1824, 0.9829, -0.02559, 0.1723, 0.9842, -0.04073, 0.1723, 0.9845, -0.03361, 0.1686, 0.9854, -0.02465, 0.163, 0.9838, 0.07421, 0.167, 0.9839, 0.0638, 0.1667, 0.9859, -0.01003, 0.1607, 0.987, -0.001913, 0.1535, 0.9867, 0.05319, 0.1595, 0.9862, 0.04508, 0.1659, 0.9859, -0.02391, 0.16, 0.9869, -0.01873, 0.1542, 0.986, 0.06416, 0.1599, 0.9854, 0.05861, 0.1657, 0.9862, -0.002157, 0.159, 0.9873, 0.00405, 0.1517, 0.9881, 0.02714, 0.1581, 0.9872, 0.02117, 0.1651, 0.9862, 0.009796, 0.1584, 0.987, 0.02578, 0.1511, 0.9881, 0.03038, 0.1575, 0.9874, 0.01517, 0.1596, 0.987, -0.01782, 0.1539, 0.988, 0.009627, 0.1614, 0.9854, 0.05412, 0.1675, 0.9855, 0.0284, 0.169, 0.9842, -0.05352, 0.167, 0.9843, 0.05794, 0.1703, 0.9839, 0.05355, 0.1722, 0.9835, -0.05591, 0.1696, 0.9824, 0.07882, 0.1789, 0.9803, 0.08432, 0.1811, 0.983, -0.02907, 0.1715, 0.9846, -0.03278, 0.1757, 0.9833, 0.04769, 0.1696, 0.9826, 0.07535, 0.1612, 0.9827, 0.0909, 0.1672, 0.9838, 0.06449, 0.166, 0.984, 0.06476, 0.1725, 0.9826, 0.06923, 0.1808, 0.9816, 0.06119, 0.1739, 0.9831, 0.05653, 0.1694, 0.9855, -0.009033, 0.163, 0.9865, -0.0178, 0.1576, 0.9847, 0.07441, 0.1634, 0.9827, 0.08748, 0.1699, 0.9854, -0.003462, 0.1627, 0.9866, -0.01074, 0.1567, 0.9853, 0.06829, 0.1633, 0.9834, 0.0794, 0.1652, 0.9858, 0.03043, 0.1646, 0.9861, -0.02152, 0.1558, 0.9875, 0.02416, 0.1557, 0.9849, 0.07546, 0.1654, 0.9849, 0.05029, 0.1616, 0.9866, -0.02119, 0.1526, 0.9883, 0.002091, 0.1559, 0.9851, 0.07282, 0.1677, 0.9858, -0.008771, 0.1606, 0.9869, -0.01192, 0.1558, 0.9847, 0.0775, 0.1626, 0.983, 0.08488, 0.1648, 0.9861, -0.02179, 0.1708, 0.9831, 0.06641, 0.1714, 0.9817, 0.08303, 0.1658, 0.9862, -0.003179, 0.1724, 0.9814, 0.08436, 0.1663, 0.9858, 0.02393, 0.1594, 0.9868, 0.02872, 0.1649, 0.9823, 0.0892, 0.1743, 0.9839, 0.04047, 0.1675, 0.9849, 0.04364, 0.1598, 0.9843, 0.07494, 0.1663, 0.9835, 0.07186, 0.171, 0.9803, 0.099, 0.1691, 0.9856, -0.002904, 0.16, 0.9871, 0.006302, 0.1616, 0.9811, 0.1064, 0.1671, 0.9859, 0.003566, 0.1742, 0.9829, 0.05898, 0.1799, 0.9814, 0.06721, 0.1728, 0.9849, 0.01185, 0.1699, 0.9852, -0.02394, 0.1679, 0.9858, 0.004423, 0.1595, 0.9847, 0.07058, 0.1619, 0.9859, 0.04182, 0.172, 0.9834, -0.05858, 0.1699, 0.9841, 0.05274, 0.1744, 0.9834, 0.04959, 0.1765, 0.9825, -0.06043, 0.1652, 0.9848, -0.05291, 0.1673, 0.9838, -0.06381, 0.1708, 0.984, 0.0508, 0.1683, 0.9841, 0.05738, 0.1731, 0.9836, 0.05125, 0.1821, 0.9821, 0.04888, 0.1802, 0.9815, -0.06545, 0.1714, 0.9833, -0.06175, 0.1736, 0.9832, 0.05573, 0.1824, 0.9818, 0.05354, 0.1806, 0.9817, -0.06031, 0.172, 0.9835, -0.05686, 0.1646, 0.9863, 0.01213, 0.1706, 0.9852, -0.01795, 0.1792, 0.9834, -0.027, 0.1729, 0.9849, 0.004562, 0.1756, 0.9844, 0.01124, 0.1835, 0.983, -0.001409, 0.176, 0.9833, -0.04676, 0.1686, 0.9851, -0.03448, 0.1759, 0.9843, 0.01217, 0.1836, 0.983, 0.0003531, 0.1762, 0.9834, -0.04404, 0.1689, 0.9851, -0.03253, 0.1632, 0.9866, 0.004203, 0.1722, 0.9849, 0.0165, 0.1692, 0.9829, -0.07237, 0.1602, 0.9838, -0.08075, 0.1726, 0.985, 0.00525, 0.1808, 0.9827, -0.04006, 0.1737, 0.9827, -0.06452, 0.1661, 0.9859, -0.02104, 0.1732, 0.9847, 0.0168, 0.1692, 0.9819, -0.08478, 0.1618, 0.9834, -0.08212, 0.1656, 0.986, 0.01913, 0.1764, 0.984, 0.02602, 0.1843, 0.9827, 0.01691, 0.1775, 0.9831, -0.04481, 0.1699, 0.9848, -0.0358, 0.1762, 0.9839, 0.02881, 0.1843, 0.9827, 0.02034, 0.1777, 0.983, -0.04725, 0.17, 0.9847, -0.03879, 0.1704, 0.9836, 0.05851, 0.1705, 0.9853, -0.01361, 0.1611, 0.9868, 0.01577, 0.1605, 0.9833, 0.0856, 0.1673, 0.9857, 0.02223, 0.1608, 0.9863, 0.03591, 0.1668, 0.9814, 0.0947, 0.1738, 0.9812, 0.08379, 0.1752, 0.9839, 0.03381, 0.1663, 0.9846, 0.0539, 0.1618, 0.981, 0.107, 0.1708, 0.9812, 0.08938, 0.1753, 0.9837, 0.03963, 0.1664, 0.9843, 0.05855, 0.1614, 0.9817, 0.1014, 0.1701, 0.9818, 0.08447, 0.1751, 0.9835, 0.04562, 0.1696, 0.9824, 0.07783, 0.161, 0.9819, 0.0999, 0.1664, 0.9836, 0.06911, 0.1667, 0.986, -0.004185, 0.1682, 0.98, 0.1063, 0.1723, 0.9791, 0.1081, 0.1708, 0.9853, -0.0008282, 0.1581, 0.9872, -0.0196, 0.1671, 0.9857, 0.02062, 0.1677, 0.9832, 0.07247, 0.1592, 0.9867, 0.03133, 0.1746, 0.9846, 0.001264, 0.17, 0.985, 0.02841, 0.1613, 0.9845, 0.06924, 0.1661, 0.9852, 0.04286, 0.1661, 0.9852, 0.04276, 0.1711, 0.9804, 0.0976, 0.1793, 0.9784, 0.1027, 0.1741, 0.9837, 0.04525, 0.1658, 0.985, 0.04814, 0.1715, 0.9806, 0.09459, 0.1797, 0.9789, 0.09684, 0.1738, 0.9836, 0.04825, 0.1662, 0.9845, 0.05555, 0.1724, 0.9811, 0.08759, 0.1806, 0.9798, 0.08582, 0.1741, 0.9833, 0.05225, 0.165, 0.986, 0.02434, 0.1579, 0.9874, -0.006099, 0.1511, 0.9885, -0.000571, 0.1578, 0.987, 0.03009, 0.1662, 0.986, -0.01062, 0.1599, 0.9871, -0.001652, 0.1526, 0.9875, 0.04047, 0.1586, 0.9868, 0.03174, 0.1757, 0.984, -0.03075, 0.1682, 0.9855, 0.02062, 0.1738, 0.9847, 0.01103, 0.1814, 0.9826, -0.04041, 0.1617, 0.9868, -0.005345, 0.1716, 0.9849, 0.02306, 0.1739, 0.9831, -0.05626, 0.1634, 0.9831, -0.08285, 0.1704, 0.9851, -0.02534, 0.1607, 0.9869, -0.0155, 0.1595, 0.983, 0.09067, 0.1694, 0.9818, 0.08545, 0.1656, 0.9857, 0.03042, 0.172, 0.9809, 0.09043, 0.1781, 0.9794, 0.09532, 0.1715, 0.9845, 0.03545, 0.1655, 0.9839, 0.06697, 0.1721, 0.9819, 0.07871, 0.1803, 0.9811, 0.07071, 0.1733, 0.9831, 0.0584])] * 3)])

# ---- objects
ob_leaf_024 = bpy.data.objects.new('leaf.024', me_plane)

# ---- transforms, parenting, visibility, modifiers, constraints
ob_leaf_024.location = (0.4975, 0.07132, 0.7725)
ob_leaf_024.lineart.crease_threshold = 0.0

# ---- collection membership
col_collection_1.objects.link(ob_leaf_024)

# ---- scene / render settings (as saved in the file)
scene.frame_start = 1; scene.frame_end = 250; scene.frame_set(1)
scene.render.engine = 'BLENDER_EEVEE_NEXT'
scene.render.resolution_percentage = 50
scene.render.dither_intensity = 0.0
scene.cycles.use_denoising = False
scene.cycles.samples = 128
scene.cycles.sampling_pattern = 'TABULATED_SOBOL'
scene.cycles.use_adaptive_sampling = False
scene.cycles.use_light_tree = False
scene.cycles.blur_glossy = 0.0
scene.cycles.sample_clamp_indirect = 0.0
scene.view_settings.view_transform = 'Standard'
bpy.context.view_layer.update()

# ---- added for rendering (the .blend has no active camera and no usable light): camera, sun
cam_auto = bpy.data.cameras.new('AutoCamera')
cam_auto.lens = 50.0
cam_auto.sensor_width = 36.0
cam_auto.clip_end = 1000.0
ob_auto_camera = bpy.data.objects.new('AutoCamera', cam_auto)
scene.collection.objects.link(ob_auto_camera)
ob_auto_camera.location = (22.6565, -27.1724, 18.8972)
ob_auto_camera.rotation_euler = (1.09748, -7.21219e-08, 0.694738)
scene.camera = ob_auto_camera
light_auto_sun = bpy.data.lights.new('AutoSun', 'SUN')
light_auto_sun.energy = 3.0
light_auto_sun.angle = 0.0523599
ob_auto_sun = bpy.data.objects.new('AutoSun', light_auto_sun)
scene.collection.objects.link(ob_auto_sun)
ob_auto_sun.rotation_euler = (0.872665, 0.174533, 0.523599)
bpy.context.view_layer.update()
